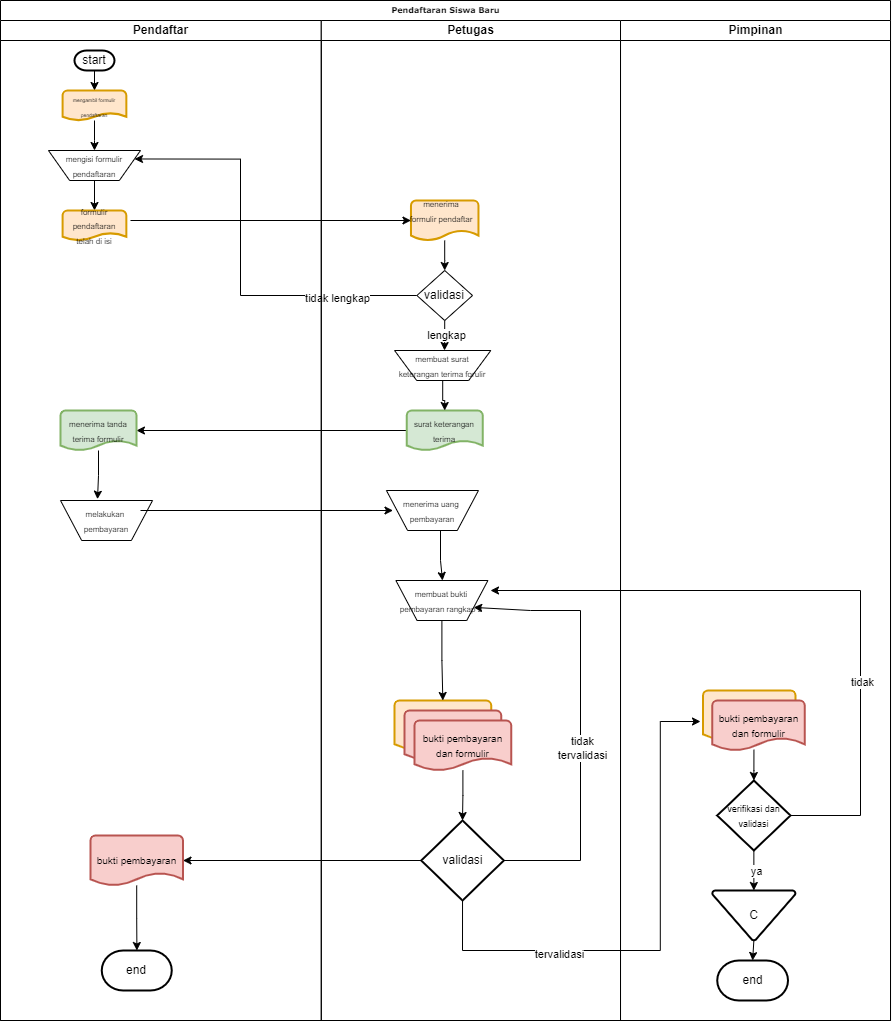

The diagram above was exported from draw.io. Its source (the exported page's mxGraphModel, read from the mxfile embedded in the PNG):
<mxGraphModel dx="2100" dy="988" grid="1" gridSize="10" guides="1" tooltips="1" connect="1" arrows="1" fold="1" page="1" pageScale="1" pageWidth="1100" pageHeight="850" background="none" math="0" shadow="0">
  <root>
    <mxCell id="0" />
    <mxCell id="1" parent="0" />
    <mxCell id="77e6c97f196da883-1" value="Pendaftaran Siswa Baru" style="swimlane;html=1;childLayout=stackLayout;startSize=20;rounded=0;shadow=0;labelBackgroundColor=none;strokeWidth=1;fontFamily=Verdana;fontSize=8;align=center;" parent="1" vertex="1">
      <mxGeometry x="100" y="40" width="890.01" height="1020" as="geometry" />
    </mxCell>
    <mxCell id="K6z11_ae95rcTmAP7JZI-35" value="" style="edgeStyle=orthogonalEdgeStyle;rounded=0;orthogonalLoop=1;jettySize=auto;html=1;" edge="1" parent="77e6c97f196da883-1" target="K6z11_ae95rcTmAP7JZI-34">
      <mxGeometry relative="1" as="geometry">
        <mxPoint x="130" y="220" as="sourcePoint" />
        <Array as="points">
          <mxPoint x="130" y="221" />
        </Array>
      </mxGeometry>
    </mxCell>
    <mxCell id="K6z11_ae95rcTmAP7JZI-46" value="" style="edgeStyle=orthogonalEdgeStyle;rounded=0;orthogonalLoop=1;jettySize=auto;html=1;entryX=1;entryY=0.25;entryDx=0;entryDy=0;" edge="1" parent="77e6c97f196da883-1" source="K6z11_ae95rcTmAP7JZI-43" target="K6z11_ae95rcTmAP7JZI-103">
      <mxGeometry relative="1" as="geometry">
        <mxPoint x="361.25" y="430" as="targetPoint" />
        <Array as="points">
          <mxPoint x="240" y="295" />
          <mxPoint x="240" y="159" />
        </Array>
      </mxGeometry>
    </mxCell>
    <mxCell id="K6z11_ae95rcTmAP7JZI-111" value="tidak lengkap" style="edgeLabel;html=1;align=center;verticalAlign=middle;resizable=0;points=[];" vertex="1" connectable="0" parent="K6z11_ae95rcTmAP7JZI-46">
      <mxGeometry x="-0.6147" y="2" relative="1" as="geometry">
        <mxPoint as="offset" />
      </mxGeometry>
    </mxCell>
    <mxCell id="K6z11_ae95rcTmAP7JZI-63" value="" style="edgeStyle=orthogonalEdgeStyle;rounded=0;orthogonalLoop=1;jettySize=auto;html=1;" edge="1" parent="77e6c97f196da883-1" source="K6z11_ae95rcTmAP7JZI-50" target="K6z11_ae95rcTmAP7JZI-62">
      <mxGeometry relative="1" as="geometry" />
    </mxCell>
    <mxCell id="77e6c97f196da883-2" value="Pendaftar" style="swimlane;html=1;startSize=20;" parent="77e6c97f196da883-1" vertex="1">
      <mxGeometry y="20" width="320.775" height="1000" as="geometry" />
    </mxCell>
    <mxCell id="K6z11_ae95rcTmAP7JZI-107" value="" style="edgeStyle=orthogonalEdgeStyle;rounded=0;orthogonalLoop=1;jettySize=auto;html=1;" edge="1" parent="77e6c97f196da883-2" source="K6z11_ae95rcTmAP7JZI-9" target="K6z11_ae95rcTmAP7JZI-106">
      <mxGeometry relative="1" as="geometry" />
    </mxCell>
    <mxCell id="K6z11_ae95rcTmAP7JZI-9" value="start" style="strokeWidth=2;html=1;shape=mxgraph.flowchart.terminator;whiteSpace=wrap;" vertex="1" parent="77e6c97f196da883-2">
      <mxGeometry x="73.98" y="30" width="40" height="20" as="geometry" />
    </mxCell>
    <mxCell id="K6z11_ae95rcTmAP7JZI-65" value="" style="edgeStyle=orthogonalEdgeStyle;rounded=0;orthogonalLoop=1;jettySize=auto;html=1;entryX=0.402;entryY=1.033;entryDx=0;entryDy=0;entryPerimeter=0;" edge="1" parent="77e6c97f196da883-2" source="K6z11_ae95rcTmAP7JZI-62" target="K6z11_ae95rcTmAP7JZI-113">
      <mxGeometry relative="1" as="geometry">
        <mxPoint x="98.71428571428578" y="449.9999999999999" as="targetPoint" />
      </mxGeometry>
    </mxCell>
    <mxCell id="K6z11_ae95rcTmAP7JZI-62" value="&lt;font style=&quot;font-size: 8px;&quot;&gt;menerima tanda terima formulir&lt;/font&gt;" style="strokeWidth=2;html=1;shape=mxgraph.flowchart.document2;whiteSpace=wrap;size=0.25;fillColor=#d5e8d4;strokeColor=#82b366;" vertex="1" parent="77e6c97f196da883-2">
      <mxGeometry x="60.00999999999999" y="390" width="75.93" height="40" as="geometry" />
    </mxCell>
    <mxCell id="K6z11_ae95rcTmAP7JZI-194" value="" style="edgeStyle=orthogonalEdgeStyle;rounded=0;orthogonalLoop=1;jettySize=auto;html=1;" edge="1" parent="77e6c97f196da883-2" source="K6z11_ae95rcTmAP7JZI-87" target="K6z11_ae95rcTmAP7JZI-193">
      <mxGeometry relative="1" as="geometry" />
    </mxCell>
    <mxCell id="K6z11_ae95rcTmAP7JZI-87" value="&lt;font style=&quot;font-size: 10px;&quot;&gt;bukti pembayaran&lt;/font&gt;" style="strokeWidth=2;html=1;shape=mxgraph.flowchart.document2;whiteSpace=wrap;size=0.25;fillColor=#f8cecc;strokeColor=#b85450;" vertex="1" parent="77e6c97f196da883-2">
      <mxGeometry x="90.00499999999997" y="815" width="92.5" height="50" as="geometry" />
    </mxCell>
    <mxCell id="K6z11_ae95rcTmAP7JZI-105" value="" style="edgeStyle=orthogonalEdgeStyle;rounded=0;orthogonalLoop=1;jettySize=auto;html=1;" edge="1" parent="77e6c97f196da883-2" source="K6z11_ae95rcTmAP7JZI-103" target="K6z11_ae95rcTmAP7JZI-104">
      <mxGeometry relative="1" as="geometry" />
    </mxCell>
    <mxCell id="K6z11_ae95rcTmAP7JZI-103" value="&lt;font style=&quot;font-size: 8px;&quot;&gt;mengisi formulir pendaftaran&lt;/font&gt;" style="verticalLabelPosition=middle;verticalAlign=middle;html=1;shape=trapezoid;perimeter=trapezoidPerimeter;whiteSpace=wrap;size=0.23;arcSize=10;flipV=1;labelPosition=center;align=center;" vertex="1" parent="77e6c97f196da883-2">
      <mxGeometry x="47.97" y="130" width="92.03" height="30" as="geometry" />
    </mxCell>
    <mxCell id="K6z11_ae95rcTmAP7JZI-104" value="&lt;font style=&quot;font-size: 8px;&quot;&gt;formulir pendaftaran telah di isi&lt;/font&gt;" style="strokeWidth=2;html=1;shape=mxgraph.flowchart.document2;whiteSpace=wrap;size=0.25;fillColor=#ffe6cc;strokeColor=#d79b00;" vertex="1" parent="77e6c97f196da883-2">
      <mxGeometry x="62.1" y="190" width="63.75" height="30" as="geometry" />
    </mxCell>
    <mxCell id="K6z11_ae95rcTmAP7JZI-170" value="" style="edgeStyle=orthogonalEdgeStyle;rounded=0;orthogonalLoop=1;jettySize=auto;html=1;" edge="1" parent="77e6c97f196da883-2" source="K6z11_ae95rcTmAP7JZI-106">
      <mxGeometry relative="1" as="geometry">
        <mxPoint x="94" y="130" as="targetPoint" />
      </mxGeometry>
    </mxCell>
    <mxCell id="K6z11_ae95rcTmAP7JZI-106" value="&lt;font style=&quot;font-size: 5px;&quot;&gt;mengambil formulir pendaftaran&lt;/font&gt;" style="strokeWidth=2;html=1;shape=mxgraph.flowchart.document2;whiteSpace=wrap;size=0.25;fillColor=#ffe6cc;strokeColor=#d79b00;" vertex="1" parent="77e6c97f196da883-2">
      <mxGeometry x="62.099999999999994" y="70" width="63.75" height="30" as="geometry" />
    </mxCell>
    <mxCell id="K6z11_ae95rcTmAP7JZI-113" value="&lt;font style=&quot;font-size: 8px;&quot;&gt;melakukan&amp;nbsp;&lt;/font&gt;&lt;div&gt;&lt;font style=&quot;font-size: 8px;&quot;&gt;pembayaran&lt;/font&gt;&lt;/div&gt;" style="verticalLabelPosition=middle;verticalAlign=middle;html=1;shape=trapezoid;perimeter=trapezoidPerimeter;whiteSpace=wrap;size=0.23;arcSize=10;flipV=1;labelPosition=center;align=center;" vertex="1" parent="77e6c97f196da883-2">
      <mxGeometry x="60.01" y="480" width="92.03" height="40" as="geometry" />
    </mxCell>
    <mxCell id="K6z11_ae95rcTmAP7JZI-193" value="end" style="strokeWidth=2;html=1;shape=mxgraph.flowchart.terminator;whiteSpace=wrap;" vertex="1" parent="77e6c97f196da883-2">
      <mxGeometry x="101.25" y="930" width="70" height="40" as="geometry" />
    </mxCell>
    <mxCell id="K6z11_ae95rcTmAP7JZI-68" value="" style="edgeStyle=orthogonalEdgeStyle;rounded=0;orthogonalLoop=1;jettySize=auto;html=1;" edge="1" parent="77e6c97f196da883-2">
      <mxGeometry relative="1" as="geometry">
        <mxPoint x="140.0000000000001" y="489.9999999999999" as="sourcePoint" />
        <mxPoint x="392.4950000000001" y="490.0000000000001" as="targetPoint" />
      </mxGeometry>
    </mxCell>
    <mxCell id="77e6c97f196da883-3" value="Petugas" style="swimlane;html=1;startSize=20;" parent="77e6c97f196da883-1" vertex="1">
      <mxGeometry x="320.775" y="20" width="299.23" height="1000" as="geometry" />
    </mxCell>
    <mxCell id="K6z11_ae95rcTmAP7JZI-109" value="" style="edgeStyle=orthogonalEdgeStyle;rounded=0;orthogonalLoop=1;jettySize=auto;html=1;entryX=0.5;entryY=0;entryDx=0;entryDy=0;" edge="1" parent="77e6c97f196da883-3" source="K6z11_ae95rcTmAP7JZI-34" target="K6z11_ae95rcTmAP7JZI-43">
      <mxGeometry relative="1" as="geometry" />
    </mxCell>
    <mxCell id="K6z11_ae95rcTmAP7JZI-34" value="" style="strokeWidth=2;html=1;shape=mxgraph.flowchart.document2;whiteSpace=wrap;size=0.25;fillColor=#ffe6cc;strokeColor=#d79b00;" vertex="1" parent="77e6c97f196da883-3">
      <mxGeometry x="89.69" y="180" width="67.5" height="40" as="geometry" />
    </mxCell>
    <mxCell id="K6z11_ae95rcTmAP7JZI-37" value="&lt;font style=&quot;font-size: 8px;&quot;&gt;menerima formulir pendaftar&lt;/font&gt;" style="text;html=1;align=center;verticalAlign=middle;whiteSpace=wrap;rounded=0;" vertex="1" parent="77e6c97f196da883-3">
      <mxGeometry x="87.5" y="180" width="66.25" height="20" as="geometry" />
    </mxCell>
    <mxCell id="K6z11_ae95rcTmAP7JZI-57" value="" style="edgeStyle=orthogonalEdgeStyle;rounded=0;orthogonalLoop=1;jettySize=auto;html=1;" edge="1" parent="77e6c97f196da883-3" source="K6z11_ae95rcTmAP7JZI-43">
      <mxGeometry relative="1" as="geometry">
        <mxPoint x="123.22500000000002" y="330" as="targetPoint" />
      </mxGeometry>
    </mxCell>
    <mxCell id="K6z11_ae95rcTmAP7JZI-112" value="lengkap" style="edgeLabel;html=1;align=center;verticalAlign=middle;resizable=0;points=[];" vertex="1" connectable="0" parent="K6z11_ae95rcTmAP7JZI-57">
      <mxGeometry x="-0.0635" y="1" relative="1" as="geometry">
        <mxPoint as="offset" />
      </mxGeometry>
    </mxCell>
    <mxCell id="K6z11_ae95rcTmAP7JZI-43" value="validasi" style="rhombus;whiteSpace=wrap;html=1;" vertex="1" parent="77e6c97f196da883-3">
      <mxGeometry x="95.63" y="250" width="55.62" height="50" as="geometry" />
    </mxCell>
    <mxCell id="K6z11_ae95rcTmAP7JZI-50" value="&lt;font style=&quot;font-size: 8px;&quot;&gt;surat keterangan terima&lt;/font&gt;" style="strokeWidth=2;html=1;shape=mxgraph.flowchart.document2;whiteSpace=wrap;size=0.25;fillColor=#d5e8d4;strokeColor=#82b366;" vertex="1" parent="77e6c97f196da883-3">
      <mxGeometry x="85.47" y="390" width="75.93" height="40" as="geometry" />
    </mxCell>
    <mxCell id="K6z11_ae95rcTmAP7JZI-71" value="" style="endArrow=classic;html=1;rounded=0;" edge="1" parent="77e6c97f196da883-3">
      <mxGeometry width="50" height="50" relative="1" as="geometry">
        <mxPoint x="119.22500000000002" y="490" as="sourcePoint" />
        <mxPoint x="121.22500000000002" y="560" as="targetPoint" />
        <Array as="points">
          <mxPoint x="119.22500000000002" y="540" />
        </Array>
      </mxGeometry>
    </mxCell>
    <mxCell id="K6z11_ae95rcTmAP7JZI-79" value="" style="strokeWidth=2;html=1;shape=mxgraph.flowchart.document2;whiteSpace=wrap;size=0.25;fillColor=#ffe6cc;strokeColor=#d79b00;" vertex="1" parent="77e6c97f196da883-3">
      <mxGeometry x="73.28999999999999" y="680" width="96.56" height="50" as="geometry" />
    </mxCell>
    <mxCell id="K6z11_ae95rcTmAP7JZI-114" value="&lt;font style=&quot;font-size: 8px;&quot;&gt;menerima uang&amp;nbsp;&lt;/font&gt;&lt;div&gt;&lt;font style=&quot;font-size: 8px;&quot;&gt;pembayaran&lt;/font&gt;&lt;/div&gt;" style="verticalLabelPosition=middle;verticalAlign=middle;html=1;shape=trapezoid;perimeter=trapezoidPerimeter;whiteSpace=wrap;size=0.23;arcSize=10;flipV=1;labelPosition=center;align=center;" vertex="1" parent="77e6c97f196da883-3">
      <mxGeometry x="65.15500000000003" y="470" width="92.03" height="40" as="geometry" />
    </mxCell>
    <mxCell id="K6z11_ae95rcTmAP7JZI-157" value="" style="strokeWidth=2;html=1;shape=mxgraph.flowchart.document2;whiteSpace=wrap;size=0.25;fillColor=#f8cecc;strokeColor=#b85450;" vertex="1" parent="77e6c97f196da883-3">
      <mxGeometry x="83.28999999999999" y="690" width="96.56" height="50" as="geometry" />
    </mxCell>
    <mxCell id="K6z11_ae95rcTmAP7JZI-165" value="" style="edgeStyle=orthogonalEdgeStyle;rounded=0;orthogonalLoop=1;jettySize=auto;html=1;" edge="1" parent="77e6c97f196da883-3" source="K6z11_ae95rcTmAP7JZI-158" target="K6z11_ae95rcTmAP7JZI-163">
      <mxGeometry relative="1" as="geometry" />
    </mxCell>
    <mxCell id="K6z11_ae95rcTmAP7JZI-158" value="&lt;font style=&quot;font-size: 10px;&quot;&gt;bukti pembayaran dan formulir&lt;/font&gt;" style="strokeWidth=2;html=1;shape=mxgraph.flowchart.document2;whiteSpace=wrap;size=0.25;fillColor=#f8cecc;strokeColor=#b85450;" vertex="1" parent="77e6c97f196da883-3">
      <mxGeometry x="93.28999999999999" y="700" width="96.56" height="50" as="geometry" />
    </mxCell>
    <mxCell id="K6z11_ae95rcTmAP7JZI-163" value="validasi" style="strokeWidth=2;html=1;shape=mxgraph.flowchart.decision;whiteSpace=wrap;" vertex="1" parent="77e6c97f196da883-3">
      <mxGeometry x="100" y="800" width="82.5" height="80" as="geometry" />
    </mxCell>
    <mxCell id="K6z11_ae95rcTmAP7JZI-161" style="edgeStyle=orthogonalEdgeStyle;rounded=0;orthogonalLoop=1;jettySize=auto;html=1;exitX=0.5;exitY=1;exitDx=0;exitDy=0;exitPerimeter=0;" edge="1" parent="77e6c97f196da883-3" source="K6z11_ae95rcTmAP7JZI-163">
      <mxGeometry relative="1" as="geometry">
        <mxPoint x="219.22500000000002" y="741" as="sourcePoint" />
        <mxPoint x="379.225" y="700" as="targetPoint" />
        <Array as="points">
          <mxPoint x="141" y="930" />
          <mxPoint x="339" y="930" />
          <mxPoint x="339" y="701" />
          <mxPoint x="379" y="701" />
        </Array>
      </mxGeometry>
    </mxCell>
    <mxCell id="K6z11_ae95rcTmAP7JZI-188" value="tervalidasi" style="edgeLabel;html=1;align=center;verticalAlign=middle;resizable=0;points=[];" vertex="1" connectable="0" parent="K6z11_ae95rcTmAP7JZI-161">
      <mxGeometry x="-0.4333" y="-3" relative="1" as="geometry">
        <mxPoint as="offset" />
      </mxGeometry>
    </mxCell>
    <mxCell id="K6z11_ae95rcTmAP7JZI-174" value="" style="edgeStyle=orthogonalEdgeStyle;rounded=0;orthogonalLoop=1;jettySize=auto;html=1;entryX=0.5;entryY=0;entryDx=0;entryDy=0;entryPerimeter=0;" edge="1" parent="77e6c97f196da883-3" source="K6z11_ae95rcTmAP7JZI-171" target="K6z11_ae95rcTmAP7JZI-50">
      <mxGeometry relative="1" as="geometry" />
    </mxCell>
    <mxCell id="K6z11_ae95rcTmAP7JZI-171" value="&lt;font style=&quot;font-size: 8px;&quot;&gt;membuat surat keterangan terima forulir&lt;/font&gt;" style="verticalLabelPosition=middle;verticalAlign=middle;html=1;shape=trapezoid;perimeter=trapezoidPerimeter;whiteSpace=wrap;size=0.23;arcSize=10;flipV=1;labelPosition=center;align=center;" vertex="1" parent="77e6c97f196da883-3">
      <mxGeometry x="73.28999999999999" y="330" width="96.24" height="30" as="geometry" />
    </mxCell>
    <mxCell id="K6z11_ae95rcTmAP7JZI-186" value="" style="edgeStyle=orthogonalEdgeStyle;rounded=0;orthogonalLoop=1;jettySize=auto;html=1;entryX=0.5;entryY=0;entryDx=0;entryDy=0;entryPerimeter=0;" edge="1" parent="77e6c97f196da883-3" source="K6z11_ae95rcTmAP7JZI-185" target="K6z11_ae95rcTmAP7JZI-79">
      <mxGeometry relative="1" as="geometry" />
    </mxCell>
    <mxCell id="K6z11_ae95rcTmAP7JZI-185" value="&lt;span style=&quot;font-size: 8px;&quot;&gt;membuat bukti pembayaran rangkap 2&lt;/span&gt;" style="verticalLabelPosition=middle;verticalAlign=middle;html=1;shape=trapezoid;perimeter=trapezoidPerimeter;whiteSpace=wrap;size=0.23;arcSize=10;flipV=1;labelPosition=center;align=center;" vertex="1" parent="77e6c97f196da883-3">
      <mxGeometry x="74.61500000000002" y="560" width="92.03" height="40" as="geometry" />
    </mxCell>
    <mxCell id="K6z11_ae95rcTmAP7JZI-187" value="" style="endArrow=classic;html=1;rounded=0;exitX=1;exitY=0.5;exitDx=0;exitDy=0;exitPerimeter=0;entryX=1;entryY=0.75;entryDx=0;entryDy=0;" edge="1" parent="77e6c97f196da883-3" source="K6z11_ae95rcTmAP7JZI-163" target="K6z11_ae95rcTmAP7JZI-185">
      <mxGeometry width="50" height="50" relative="1" as="geometry">
        <mxPoint x="219.22500000000002" y="820" as="sourcePoint" />
        <mxPoint x="259.225" y="570" as="targetPoint" />
        <Array as="points">
          <mxPoint x="259.225" y="840" />
          <mxPoint x="259.225" y="590" />
          <mxPoint x="209.22500000000002" y="590" />
        </Array>
      </mxGeometry>
    </mxCell>
    <mxCell id="K6z11_ae95rcTmAP7JZI-189" value="tidak&lt;div&gt;tervalidasi&lt;/div&gt;" style="edgeLabel;html=1;align=center;verticalAlign=middle;resizable=0;points=[];" vertex="1" connectable="0" parent="K6z11_ae95rcTmAP7JZI-187">
      <mxGeometry x="-0.128" y="-1" relative="1" as="geometry">
        <mxPoint as="offset" />
      </mxGeometry>
    </mxCell>
    <mxCell id="77e6c97f196da883-4" value="Pimpinan" style="swimlane;html=1;startSize=20;" parent="77e6c97f196da883-1" vertex="1">
      <mxGeometry x="620.005" y="20" width="270" height="1000" as="geometry" />
    </mxCell>
    <mxCell id="K6z11_ae95rcTmAP7JZI-94" value="" style="strokeWidth=2;html=1;shape=mxgraph.flowchart.document2;whiteSpace=wrap;size=0.25;fillColor=#ffe6cc;strokeColor=#d79b00;" vertex="1" parent="77e6c97f196da883-4">
      <mxGeometry x="82.50000000000003" y="670" width="92.5" height="50" as="geometry" />
    </mxCell>
    <mxCell id="K6z11_ae95rcTmAP7JZI-101" value="" style="edgeStyle=orthogonalEdgeStyle;rounded=0;orthogonalLoop=1;jettySize=auto;html=1;exitX=0.451;exitY=0.985;exitDx=0;exitDy=0;exitPerimeter=0;" edge="1" parent="77e6c97f196da883-4" source="K6z11_ae95rcTmAP7JZI-115" target="K6z11_ae95rcTmAP7JZI-98">
      <mxGeometry relative="1" as="geometry">
        <mxPoint x="133.34657894736858" y="690" as="sourcePoint" />
      </mxGeometry>
    </mxCell>
    <mxCell id="K6z11_ae95rcTmAP7JZI-102" value="" style="edgeStyle=orthogonalEdgeStyle;rounded=0;orthogonalLoop=1;jettySize=auto;html=1;" edge="1" parent="77e6c97f196da883-4" source="K6z11_ae95rcTmAP7JZI-98" target="K6z11_ae95rcTmAP7JZI-99">
      <mxGeometry relative="1" as="geometry" />
    </mxCell>
    <mxCell id="K6z11_ae95rcTmAP7JZI-164" value="ya" style="edgeLabel;html=1;align=center;verticalAlign=middle;resizable=0;points=[];" vertex="1" connectable="0" parent="K6z11_ae95rcTmAP7JZI-102">
      <mxGeometry x="-0.0267" y="2" relative="1" as="geometry">
        <mxPoint as="offset" />
      </mxGeometry>
    </mxCell>
    <mxCell id="K6z11_ae95rcTmAP7JZI-98" value="&lt;font style=&quot;font-size: 9px;&quot;&gt;verifikasi dan validasi&lt;/font&gt;" style="strokeWidth=2;html=1;shape=mxgraph.flowchart.decision;whiteSpace=wrap;" vertex="1" parent="77e6c97f196da883-4">
      <mxGeometry x="96.72" y="760" width="73.28" height="70" as="geometry" />
    </mxCell>
    <mxCell id="K6z11_ae95rcTmAP7JZI-99" value="C" style="strokeWidth=2;html=1;shape=mxgraph.flowchart.merge_or_storage;whiteSpace=wrap;" vertex="1" parent="77e6c97f196da883-4">
      <mxGeometry x="91.72" y="870" width="83.28" height="50" as="geometry" />
    </mxCell>
    <mxCell id="K6z11_ae95rcTmAP7JZI-115" value="&lt;font style=&quot;font-size: 10px;&quot;&gt;bukti pembayaran dan formulir&lt;/font&gt;" style="strokeWidth=2;html=1;shape=mxgraph.flowchart.document2;whiteSpace=wrap;size=0.25;fillColor=#f8cecc;strokeColor=#b85450;" vertex="1" parent="77e6c97f196da883-4">
      <mxGeometry x="91.72000000000003" y="680" width="92.5" height="50" as="geometry" />
    </mxCell>
    <mxCell id="K6z11_ae95rcTmAP7JZI-168" value="end" style="strokeWidth=2;html=1;shape=mxgraph.flowchart.terminator;whiteSpace=wrap;" vertex="1" parent="77e6c97f196da883-4">
      <mxGeometry x="96.72500000000002" y="940" width="70.77" height="40" as="geometry" />
    </mxCell>
    <mxCell id="K6z11_ae95rcTmAP7JZI-169" style="edgeStyle=orthogonalEdgeStyle;rounded=0;orthogonalLoop=1;jettySize=auto;html=1;exitX=0.5;exitY=1;exitDx=0;exitDy=0;exitPerimeter=0;entryX=0.5;entryY=0;entryDx=0;entryDy=0;entryPerimeter=0;" edge="1" parent="77e6c97f196da883-4" source="K6z11_ae95rcTmAP7JZI-99" target="K6z11_ae95rcTmAP7JZI-168">
      <mxGeometry relative="1" as="geometry" />
    </mxCell>
    <mxCell id="K6z11_ae95rcTmAP7JZI-190" value="" style="endArrow=classic;html=1;rounded=0;exitX=1;exitY=0.5;exitDx=0;exitDy=0;exitPerimeter=0;" edge="1" parent="77e6c97f196da883-4" source="K6z11_ae95rcTmAP7JZI-98">
      <mxGeometry width="50" height="50" relative="1" as="geometry">
        <mxPoint x="189.995" y="800" as="sourcePoint" />
        <mxPoint x="-130.005" y="570" as="targetPoint" />
        <Array as="points">
          <mxPoint x="239.995" y="795" />
          <mxPoint x="239.995" y="570" />
        </Array>
      </mxGeometry>
    </mxCell>
    <mxCell id="K6z11_ae95rcTmAP7JZI-191" value="tidak" style="edgeLabel;html=1;align=center;verticalAlign=middle;resizable=0;points=[];" vertex="1" connectable="0" parent="K6z11_ae95rcTmAP7JZI-190">
      <mxGeometry x="-0.3865" y="-1" relative="1" as="geometry">
        <mxPoint as="offset" />
      </mxGeometry>
    </mxCell>
    <mxCell id="K6z11_ae95rcTmAP7JZI-166" style="edgeStyle=orthogonalEdgeStyle;rounded=0;orthogonalLoop=1;jettySize=auto;html=1;exitX=0;exitY=0.5;exitDx=0;exitDy=0;exitPerimeter=0;entryX=1;entryY=0.5;entryDx=0;entryDy=0;entryPerimeter=0;" edge="1" parent="77e6c97f196da883-1" source="K6z11_ae95rcTmAP7JZI-163" target="K6z11_ae95rcTmAP7JZI-87">
      <mxGeometry relative="1" as="geometry" />
    </mxCell>
  </root>
</mxGraphModel>